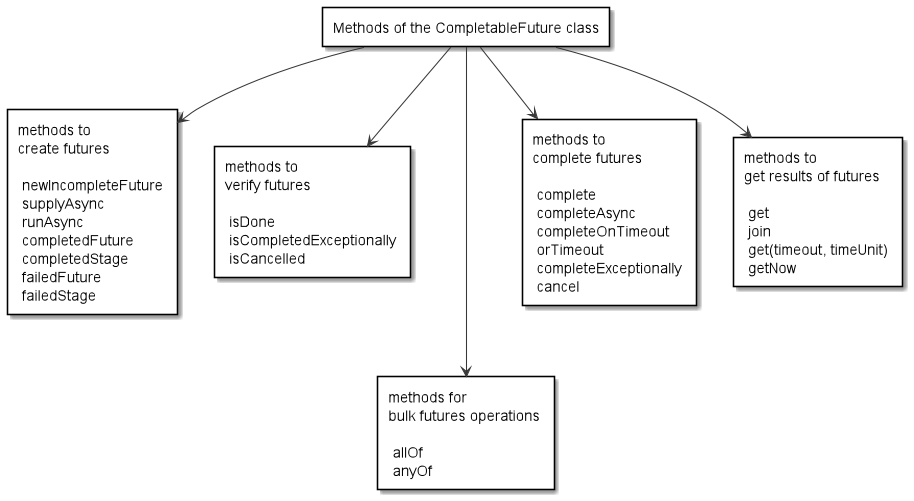

The diagram above was rendered by PlantUML. Its source (embedded in the PNG):
@startuml

scale 0.9
skinparam monochrome true
skinparam RectangleBackgroundColor white

rectangle "Methods of the CompletableFuture class" as Methods
rectangle "methods to\ncreate futures \n\n newIncompleteFuture \n supplyAsync \n runAsync \n completedFuture \n completedStage \n failedFuture \n failedStage" as MethodsToCreate
rectangle "methods to\nverify futures \n\n isDone \n isCompletedExceptionally \n isCancelled" as MethodsToCheck
rectangle "methods for\nbulk futures operations \n\n allOf \n anyOf" as MethodsForBulkOperation
rectangle "methods to\ncomplete futures \n\n complete \n completeAsync \n completeOnTimeout \n orTimeout \n completeExceptionally \n cancel" as MethodsToComplete
rectangle "methods to\nget results of futures \n\n get \n join \n get(timeout, timeUnit) \n getNow" as MethodsToGet

Methods --> MethodsToCreate
Methods --> MethodsToCheck
Methods ---> MethodsForBulkOperation
Methods --> MethodsToComplete
Methods --> MethodsToGet

@enduml